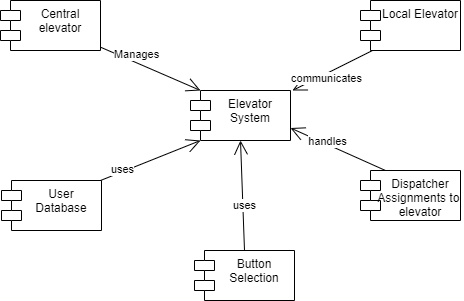

The diagram above was exported from draw.io. Its source (the exported page's mxGraphModel, read from the mxfile embedded in the PNG):
<mxGraphModel dx="652" dy="363" grid="1" gridSize="10" guides="1" tooltips="1" connect="1" arrows="1" fold="1" page="1" pageScale="1" pageWidth="827" pageHeight="1169" math="0" shadow="0">
  <root>
    <mxCell id="0" />
    <mxCell id="1" parent="0" />
    <mxCell id="kPD_4I6qFTVstwac7lbw-1" value="User&#10;Database" style="shape=module;align=left;spacingLeft=20;align=center;verticalAlign=top;" vertex="1" parent="1">
      <mxGeometry x="121" y="350" width="100" height="50" as="geometry" />
    </mxCell>
    <mxCell id="kPD_4I6qFTVstwac7lbw-2" value="Central &#10;elevator" style="shape=module;align=left;spacingLeft=20;align=center;verticalAlign=top;" vertex="1" parent="1">
      <mxGeometry x="120" y="170" width="100" height="50" as="geometry" />
    </mxCell>
    <mxCell id="kPD_4I6qFTVstwac7lbw-4" value="Elevator&#10;System" style="shape=module;align=left;spacingLeft=20;align=center;verticalAlign=top;" vertex="1" parent="1">
      <mxGeometry x="310" y="260" width="100" height="50" as="geometry" />
    </mxCell>
    <mxCell id="kPD_4I6qFTVstwac7lbw-5" value="Dispatcher&#10;Assignments to &#10;elevator" style="shape=module;align=left;spacingLeft=20;align=center;verticalAlign=top;" vertex="1" parent="1">
      <mxGeometry x="480" y="340" width="100" height="50" as="geometry" />
    </mxCell>
    <mxCell id="kPD_4I6qFTVstwac7lbw-6" value="Local Elevator" style="shape=module;align=left;spacingLeft=20;align=center;verticalAlign=top;" vertex="1" parent="1">
      <mxGeometry x="480" y="170" width="100" height="50" as="geometry" />
    </mxCell>
    <mxCell id="kPD_4I6qFTVstwac7lbw-7" value="Button&#10;Selection" style="shape=module;align=left;spacingLeft=20;align=center;verticalAlign=top;" vertex="1" parent="1">
      <mxGeometry x="314" y="420" width="100" height="50" as="geometry" />
    </mxCell>
    <mxCell id="kPD_4I6qFTVstwac7lbw-11" value="" style="endArrow=open;endFill=1;endSize=12;html=1;rounded=0;entryX=0;entryY=0;entryDx=10;entryDy=0;entryPerimeter=0;" edge="1" parent="1" source="kPD_4I6qFTVstwac7lbw-2" target="kPD_4I6qFTVstwac7lbw-4">
      <mxGeometry width="160" relative="1" as="geometry">
        <mxPoint x="220" y="195" as="sourcePoint" />
        <mxPoint x="380" y="195" as="targetPoint" />
      </mxGeometry>
    </mxCell>
    <mxCell id="kPD_4I6qFTVstwac7lbw-17" value="Manages" style="edgeLabel;html=1;align=center;verticalAlign=middle;resizable=0;points=[];" vertex="1" connectable="0" parent="kPD_4I6qFTVstwac7lbw-11">
      <mxGeometry x="-0.3511" y="8" relative="1" as="geometry">
        <mxPoint as="offset" />
      </mxGeometry>
    </mxCell>
    <mxCell id="kPD_4I6qFTVstwac7lbw-13" value="" style="endArrow=open;endFill=1;endSize=12;html=1;rounded=0;entryX=0;entryY=1;entryDx=10;entryDy=0;entryPerimeter=0;" edge="1" parent="1" target="kPD_4I6qFTVstwac7lbw-4">
      <mxGeometry width="160" relative="1" as="geometry">
        <mxPoint x="220" y="350" as="sourcePoint" />
        <mxPoint x="380" y="350" as="targetPoint" />
      </mxGeometry>
    </mxCell>
    <mxCell id="kPD_4I6qFTVstwac7lbw-23" value="uses" style="edgeLabel;html=1;align=center;verticalAlign=middle;resizable=0;points=[];" vertex="1" connectable="0" parent="kPD_4I6qFTVstwac7lbw-13">
      <mxGeometry x="-0.5581" y="3" relative="1" as="geometry">
        <mxPoint as="offset" />
      </mxGeometry>
    </mxCell>
    <mxCell id="kPD_4I6qFTVstwac7lbw-14" value="" style="endArrow=open;endFill=1;endSize=12;html=1;rounded=0;entryX=0.5;entryY=1;entryDx=0;entryDy=0;exitX=0.5;exitY=0;exitDx=0;exitDy=0;" edge="1" parent="1" source="kPD_4I6qFTVstwac7lbw-7" target="kPD_4I6qFTVstwac7lbw-4">
      <mxGeometry width="160" relative="1" as="geometry">
        <mxPoint x="360" y="410" as="sourcePoint" />
        <mxPoint x="460" y="370" as="targetPoint" />
      </mxGeometry>
    </mxCell>
    <mxCell id="kPD_4I6qFTVstwac7lbw-19" value="uses" style="edgeLabel;html=1;align=center;verticalAlign=middle;resizable=0;points=[];" vertex="1" connectable="0" parent="kPD_4I6qFTVstwac7lbw-14">
      <mxGeometry x="-0.1599" y="-1" relative="1" as="geometry">
        <mxPoint as="offset" />
      </mxGeometry>
    </mxCell>
    <mxCell id="kPD_4I6qFTVstwac7lbw-15" value="" style="endArrow=open;endFill=1;endSize=12;html=1;rounded=0;entryX=1;entryY=0.75;entryDx=0;entryDy=0;exitX=0.25;exitY=0;exitDx=0;exitDy=0;" edge="1" parent="1" source="kPD_4I6qFTVstwac7lbw-5" target="kPD_4I6qFTVstwac7lbw-4">
      <mxGeometry width="160" relative="1" as="geometry">
        <mxPoint x="460" y="270" as="sourcePoint" />
        <mxPoint x="620" y="270" as="targetPoint" />
      </mxGeometry>
    </mxCell>
    <mxCell id="kPD_4I6qFTVstwac7lbw-20" value="handles" style="edgeLabel;html=1;align=center;verticalAlign=middle;resizable=0;points=[];" vertex="1" connectable="0" parent="kPD_4I6qFTVstwac7lbw-15">
      <mxGeometry x="0.2515" y="-3" relative="1" as="geometry">
        <mxPoint as="offset" />
      </mxGeometry>
    </mxCell>
    <mxCell id="kPD_4I6qFTVstwac7lbw-16" value="" style="endArrow=open;endFill=1;endSize=12;html=1;rounded=0;entryX=1;entryY=0;entryDx=0;entryDy=0;" edge="1" parent="1">
      <mxGeometry width="160" relative="1" as="geometry">
        <mxPoint x="492" y="220" as="sourcePoint" />
        <mxPoint x="412" y="260" as="targetPoint" />
      </mxGeometry>
    </mxCell>
    <mxCell id="kPD_4I6qFTVstwac7lbw-22" value="communicates" style="edgeLabel;html=1;align=center;verticalAlign=middle;resizable=0;points=[];" vertex="1" connectable="0" parent="kPD_4I6qFTVstwac7lbw-16">
      <mxGeometry x="0.2071" y="4" relative="1" as="geometry">
        <mxPoint as="offset" />
      </mxGeometry>
    </mxCell>
  </root>
</mxGraphModel>